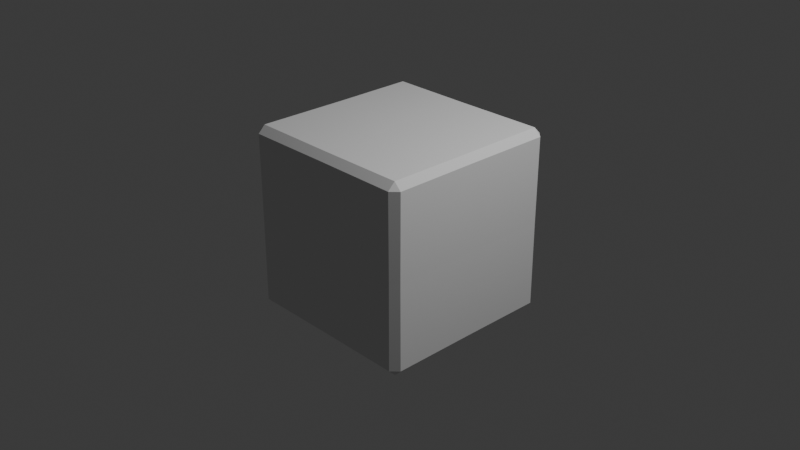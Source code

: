 # Source: testcube.blend  (saved by Blender 4.0.36; exported with 4.5.12 LTS)
import bpy
from mathutils import Matrix  # noqa: F401  (used for matrix-valued properties, if any)

bpy.ops.wm.read_factory_settings(use_empty=True)
scene = bpy.context.scene
scene.name = 'Scene'

# ---- collections
col_collection = bpy.data.collections.new('Collection'); scene.collection.children.link(col_collection)

# ---- world
world_world = bpy.data.worlds.new('World'); scene.world = world_world
world_world.use_nodes = True; world_world.node_tree.nodes.clear()
_N = world_world.node_tree.nodes; _L = world_world.node_tree.links
n0 = _N.new('ShaderNodeOutputWorld'); n0.name = 'World Output'; n0.location = (300, 300)
n1 = _N.new('ShaderNodeBackground'); n1.name = 'Background'; n1.location = (10, 300)
n1.inputs[0].default_value = (0.05088, 0.05088, 0.05088, 1.0)
_L.new(n1.outputs[0], n0.inputs[0])
n0.is_active_output = True
world_world.color = (0.05088, 0.05088, 0.05088)
world_world.use_sun_shadow = False
world_world.sun_shadow_jitter_overblur = 0.0

# ---- cameras
cam_camera = bpy.data.cameras.new('Camera')
cam_camera.clip_end = 100.0
cam_camera.ortho_scale = 7.314

# ---- lights
light_light = bpy.data.lights.new('Light', 'POINT')
light_light.transmission_factor = 0.0
light_light.use_soft_falloff = False
light_light.energy = 1000.0
light_light.shadow_soft_size = 0.1
light_light.shadow_maximum_resolution = 0.006
light_light.use_absolute_resolution = True

# ---- meshes
me_cube_001 = bpy.data.meshes.new('Cube.001')
me_cube_001.from_pydata([(0.0, 0.0, 0.9999), (0.0, 0.0, -0.9999), (0.0, -0.9999, 0.0), (0.9999, 0.0, 0.0), (0.0, 0.9999, 0.0), (-0.9999, 0.0, 0.0), (-0.9291, -0.9291, -1.006), (-0.9291, -1.006, -0.9291), (-1.006, -0.9291, -0.9291), (-1.006, -0.9291, 0.9291), (-0.9291, -1.006, 0.9291), (-0.9291, -0.9291, 1.006), (-1.006, 0.9291, -0.9291), (-0.9291, 1.006, -0.9291), (-0.9291, 0.9291, -1.006), (-0.9291, 0.9291, 1.006), (-0.9291, 1.006, 0.9291), (-1.006, 0.9291, 0.9291), (1.006, -0.9291, -0.9291), (0.9291, -1.006, -0.9291), (0.9291, -0.9291, -1.006), (0.9291, -0.9291, 1.006), (0.9291, -1.006, 0.9291), (1.006, -0.9291, 0.9291), (0.9291, 1.006, -0.9291), (1.006, 0.9291, -0.9291), (0.9291, 0.9291, -1.006), (0.9291, 0.9291, 1.006), (1.006, 0.9291, 0.9291), (0.9291, 1.006, 0.9291), (-1.003, 0.0, -0.9291), (-0.9291, 0.0, -1.003), (-1.003, -0.9291, 0.0), (-0.9291, -1.003, 0.0), (-1.003, 0.0, 0.9291), (-0.9291, 0.0, 1.003), (-1.003, 0.9291, 0.0), (-0.9291, 1.003, 0.0), (0.0, 1.003, -0.9291), (0.0, 0.9291, -1.003), (0.0, 1.003, 0.9291), (0.0, 0.9291, 1.003), (0.9291, 1.003, 0.0), (1.003, 0.9291, 0.0), (1.003, 0.0, -0.9291), (0.9291, 0.0, -1.003), (1.003, 0.0, 0.9291), (0.9291, 0.0, 1.003), (1.003, -0.9291, 0.0), (0.9291, -1.003, 0.0), (0.0, -1.003, -0.9291), (0.0, -0.9291, -1.003), (0.0, -1.003, 0.9291), (0.0, -0.9291, 1.003)], [], [(37, 16, 40, 4), (43, 28, 46, 3), (49, 22, 52, 2), (0, 35, 11, 53), (47, 0, 53, 21), (30, 5, 36, 12), (3, 46, 23, 48), (4, 40, 29, 42), (5, 34, 17, 36), (32, 9, 34, 5), (41, 15, 35, 0), (27, 41, 0, 47), (31, 1, 51, 6), (1, 45, 20, 51), (38, 4, 42, 24), (19, 49, 2, 50), (39, 26, 45, 1), (25, 43, 3, 44), (14, 39, 1, 31), (44, 3, 48, 18), (13, 37, 4, 38), (50, 2, 33, 7), (2, 52, 10, 33), (6, 7, 8), (9, 10, 11), (12, 13, 14), (15, 16, 17), (18, 19, 20), (21, 22, 23), (24, 25, 26), (27, 28, 29), (31, 6, 8, 30), (33, 10, 9, 32), (35, 15, 17, 34), (37, 13, 12, 36), (39, 14, 13, 38), (41, 27, 29, 40), (43, 25, 24, 42), (45, 26, 25, 44), (47, 21, 23, 46), (49, 19, 18, 48), (51, 20, 19, 50), (53, 11, 10, 52), (14, 31, 30, 12), (7, 33, 32, 8), (11, 35, 34, 9), (16, 37, 36, 17), (26, 39, 38, 24), (15, 41, 40, 16), (28, 43, 42, 29), (20, 45, 44, 18), (27, 47, 46, 28), (22, 49, 48, 23), (6, 51, 50, 7), (21, 53, 52, 22), (8, 32, 5, 30)])
_uv = me_cube_001.uv_layers.new(name='UVMap')
_uv.uv.foreach_set('vector', [0.5, 0.262, 0.613, 0.262, 0.613, 0.375, 0.5, 0.375, 0.5, 0.512, 0.613, 0.512, 0.613, 0.625, 0.5, 0.625, 0.5, 0.762, 0.613, 0.762, 0.613, 0.875, 0.5, 0.875, 0.75, 0.625, 0.863, 0.625, 0.863, 0.738, 0.75, 0.738, 0.637, 0.625, 0.75, 0.625, 0.75, 0.738, 0.637, 0.738, 0.387, 0.125, 0.5, 0.125, 0.5, 0.238, 0.387, 0.238, 0.5, 0.625, 0.613, 0.625, 0.613, 0.738, 0.5, 0.738, 0.5, 0.375, 0.613, 0.375, 0.613, 0.488, 0.5, 0.488, 0.5, 0.125, 0.613, 0.125, 0.613, 0.238, 0.5, 0.238, 0.5, 0.01205, 0.613, 0.01205, 0.613, 0.125, 0.5, 0.125, 0.75, 0.512, 0.863, 0.512, 0.863, 0.625, 0.75, 0.625, 0.637, 0.512, 0.75, 0.512, 0.75, 0.625, 0.637, 0.625, 0.137, 0.625, 0.25, 0.625, 0.25, 0.738, 0.137, 0.738, 0.25, 0.625, 0.363, 0.625, 0.363, 0.738, 0.25, 0.738, 0.387, 0.375, 0.5, 0.375, 0.5, 0.488, 0.387, 0.488, 0.387, 0.762, 0.5, 0.762, 0.5, 0.875, 0.387, 0.875, 0.25, 0.512, 0.363, 0.512, 0.363, 0.625, 0.25, 0.625, 0.387, 0.512, 0.5, 0.512, 0.5, 0.625, 0.387, 0.625, 0.137, 0.512, 0.25, 0.512, 0.25, 0.625, 0.137, 0.625, 0.387, 0.625, 0.5, 0.625, 0.5, 0.738, 0.387, 0.738, 0.387, 0.262, 0.5, 0.262, 0.5, 0.375, 0.387, 0.375, 0.387, 0.875, 0.5, 0.875, 0.5, 0.988, 0.387, 0.988, 0.5, 0.875, 0.613, 0.875, 0.613, 0.988, 0.5, 0.988, 0.137, 0.738, 0.137, 0.75, 0.125, 0.738, 0.613, 0.01205, 0.613, 0.0, 0.625, 0.01205, 0.125, 0.512, 0.137, 0.5, 0.137, 0.512, 0.625, 0.238, 0.613, 0.25, 0.613, 0.238, 0.375, 0.738, 0.363, 0.75, 0.363, 0.738, 0.625, 0.762, 0.613, 0.762, 0.613, 0.75, 0.363, 0.5, 0.375, 0.512, 0.363, 0.512, 0.625, 0.488, 0.613, 0.5, 0.613, 0.488, 0.137, 0.625, 0.137, 0.738, 0.125, 0.738, 0.125, 0.625, 0.5, 0.0, 0.613, 0.0, 0.613, 0.01205, 0.5, 0.01205, 0.625, 0.125, 0.625, 0.238, 0.613, 0.238, 0.613, 0.125, 0.5, 0.262, 0.387, 0.262, 0.387, 0.238, 0.5, 0.238, 0.25, 0.512, 0.137, 0.512, 0.137, 0.5, 0.25, 0.5, 0.625, 0.375, 0.625, 0.488, 0.613, 0.488, 0.613, 0.375, 0.5, 0.512, 0.387, 0.512, 0.387, 0.488, 0.5, 0.488, 0.363, 0.625, 0.363, 0.512, 0.387, 0.512, 0.387, 0.625, 0.637, 0.625, 0.637, 0.738, 0.613, 0.738, 0.613, 0.625, 0.5, 0.762, 0.387, 0.762, 0.387, 0.738, 0.5, 0.738, 0.25, 0.738, 0.363, 0.738, 0.363, 0.75, 0.25, 0.75, 0.625, 0.875, 0.625, 0.988, 0.613, 0.988, 0.613, 0.875, 0.137, 0.512, 0.137, 0.625, 0.125, 0.625, 0.125, 0.512, 0.387, 0.0, 0.5, 0.0, 0.5, 0.01205, 0.387, 0.01205, 0.625, 0.01205, 0.625, 0.125, 0.613, 0.125, 0.613, 0.01205, 0.613, 0.262, 0.5, 0.262, 0.5, 0.238, 0.613, 0.238, 0.363, 0.512, 0.25, 0.512, 0.25, 0.5, 0.363, 0.5, 0.625, 0.262, 0.625, 0.375, 0.613, 0.375, 0.613, 0.262, 0.613, 0.512, 0.5, 0.512, 0.5, 0.488, 0.613, 0.488, 0.363, 0.738, 0.363, 0.625, 0.387, 0.625, 0.387, 0.738, 0.637, 0.512, 0.637, 0.625, 0.613, 0.625, 0.613, 0.512, 0.613, 0.762, 0.5, 0.762, 0.5, 0.738, 0.613, 0.738, 0.137, 0.738, 0.25, 0.738, 0.25, 0.75, 0.137, 0.75, 0.625, 0.762, 0.625, 0.875, 0.613, 0.875, 0.613, 0.762, 0.387, 0.01205, 0.5, 0.01205, 0.5, 0.125, 0.387, 0.125])
me_cube_001.update()

# ---- objects
ob_light = bpy.data.objects.new('Light', light_light)
ob_camera = bpy.data.objects.new('Camera', cam_camera)
ob_cube = bpy.data.objects.new('Cube', me_cube_001)

# ---- transforms, parenting, visibility, modifiers, constraints
ob_light.location = (4.076, 1.005, 5.904)
ob_light.rotation_euler = (0.6503, 0.05522, 1.866)
ob_light.lock_rotations_4d = False
ob_light.empty_display_type = 'ARROWS'
ob_light.color = (0.0, 0.0, 0.0, 0.0)
ob_light.lineart.crease_threshold = 0.0
ob_camera.location = (7.359, -6.926, 4.958)
ob_camera.rotation_euler = (1.109, 0.0, 0.8149)
ob_camera.lock_rotations_4d = False
ob_camera.empty_display_type = 'ARROWS'
ob_camera.color = (0.0, 0.0, 0.0, 0.0)
ob_camera.display_type = 'WIRE'
ob_camera.lineart.crease_threshold = 0.0
ob_cube.location = (0.0, 0.0, 0.0)

# ---- collection membership
col_collection.objects.link(ob_light)
col_collection.objects.link(ob_camera)
col_collection.objects.link(ob_cube)

# ---- scene / render settings (as saved in the file)
scene.camera = ob_camera
scene.frame_start = 1; scene.frame_end = 250; scene.frame_set(0)
scene.render.engine = 'BLENDER_EEVEE_NEXT'
scene.cycles.sampling_pattern = 'TABULATED_SOBOL'
bpy.context.view_layer.update()
